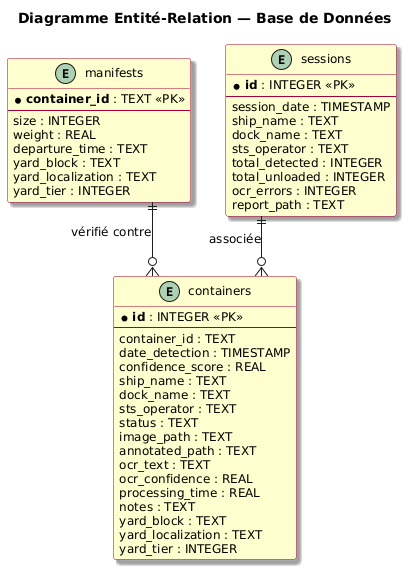

The diagram above was rendered by PlantUML. Its source (embedded in the PNG):
@startuml
skinparam shadowing true
skinparam defaultFontSize 12
skinparam linetype ortho

skinparam class {
    BackgroundColor #FEFECE
    BorderColor #A80036
}

title Diagramme Entité-Relation — Base de Données

entity "containers" {
    * **id** : INTEGER <<PK>>
    --
    container_id : TEXT
    date_detection : TIMESTAMP
    confidence_score : REAL
    ship_name : TEXT
    dock_name : TEXT
    sts_operator : TEXT
    status : TEXT
    image_path : TEXT
    annotated_path : TEXT
    ocr_text : TEXT
    ocr_confidence : REAL
    processing_time : REAL
    notes : TEXT
    yard_block : TEXT
    yard_localization : TEXT
    yard_tier : INTEGER
}

entity "manifests" {
    * **container_id** : TEXT <<PK>>
    --
    size : INTEGER
    weight : REAL
    departure_time : TEXT
    yard_block : TEXT
    yard_localization : TEXT
    yard_tier : INTEGER
}

entity "sessions" {
    * **id** : INTEGER <<PK>>
    --
    session_date : TIMESTAMP
    ship_name : TEXT
    dock_name : TEXT
    sts_operator : TEXT
    total_detected : INTEGER
    total_unloaded : INTEGER
    ocr_errors : INTEGER
    report_path : TEXT
}

manifests ||--o{ containers : "vérifié contre"
sessions ||--o{ containers : "associée"
@enduml